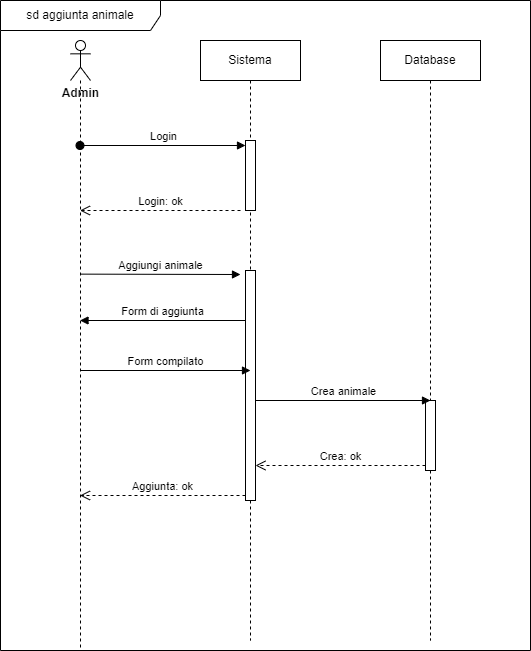

The diagram above was exported from draw.io. Its source (the exported page's mxGraphModel, read from the mxfile embedded in the PNG):
<mxGraphModel dx="1674" dy="768" grid="1" gridSize="10" guides="1" tooltips="1" connect="1" arrows="1" fold="1" page="1" pageScale="1" pageWidth="827" pageHeight="1169" math="0" shadow="0">
  <root>
    <mxCell id="0" />
    <mxCell id="1" parent="0" />
    <mxCell id="CFHdwmxZ0XiZJG4tB871-1" value="" style="shape=umlLifeline;perimeter=lifelinePerimeter;whiteSpace=wrap;html=1;container=1;dropTarget=0;collapsible=0;recursiveResize=0;outlineConnect=0;portConstraint=eastwest;newEdgeStyle={&quot;curved&quot;:0,&quot;rounded&quot;:0};participant=umlActor;" vertex="1" parent="1">
      <mxGeometry x="110" y="120" width="20" height="610" as="geometry" />
    </mxCell>
    <mxCell id="CFHdwmxZ0XiZJG4tB871-2" value="Sistema" style="shape=umlLifeline;perimeter=lifelinePerimeter;whiteSpace=wrap;html=1;container=1;dropTarget=0;collapsible=0;recursiveResize=0;outlineConnect=0;portConstraint=eastwest;newEdgeStyle={&quot;curved&quot;:0,&quot;rounded&quot;:0};" vertex="1" parent="1">
      <mxGeometry x="240" y="120" width="100" height="600" as="geometry" />
    </mxCell>
    <mxCell id="CFHdwmxZ0XiZJG4tB871-4" value="" style="html=1;points=[[0,0,0,0,5],[0,1,0,0,-5],[1,0,0,0,5],[1,1,0,0,-5]];perimeter=orthogonalPerimeter;outlineConnect=0;targetShapes=umlLifeline;portConstraint=eastwest;newEdgeStyle={&quot;curved&quot;:0,&quot;rounded&quot;:0};" vertex="1" parent="CFHdwmxZ0XiZJG4tB871-2">
      <mxGeometry x="45" y="100" width="10" height="70" as="geometry" />
    </mxCell>
    <mxCell id="CFHdwmxZ0XiZJG4tB871-9" value="" style="html=1;points=[[0,0,0,0,5],[0,1,0,0,-5],[1,0,0,0,5],[1,1,0,0,-5]];perimeter=orthogonalPerimeter;outlineConnect=0;targetShapes=umlLifeline;portConstraint=eastwest;newEdgeStyle={&quot;curved&quot;:0,&quot;rounded&quot;:0};" vertex="1" parent="CFHdwmxZ0XiZJG4tB871-2">
      <mxGeometry x="45" y="230" width="10" height="230" as="geometry" />
    </mxCell>
    <mxCell id="CFHdwmxZ0XiZJG4tB871-3" value="Database" style="shape=umlLifeline;perimeter=lifelinePerimeter;whiteSpace=wrap;html=1;container=1;dropTarget=0;collapsible=0;recursiveResize=0;outlineConnect=0;portConstraint=eastwest;newEdgeStyle={&quot;curved&quot;:0,&quot;rounded&quot;:0};" vertex="1" parent="1">
      <mxGeometry x="420" y="120" width="100" height="600" as="geometry" />
    </mxCell>
    <mxCell id="CFHdwmxZ0XiZJG4tB871-13" value="" style="html=1;points=[[0,0,0,0,5],[0,1,0,0,-5],[1,0,0,0,5],[1,1,0,0,-5]];perimeter=orthogonalPerimeter;outlineConnect=0;targetShapes=umlLifeline;portConstraint=eastwest;newEdgeStyle={&quot;curved&quot;:0,&quot;rounded&quot;:0};" vertex="1" parent="CFHdwmxZ0XiZJG4tB871-3">
      <mxGeometry x="45" y="360" width="10" height="70" as="geometry" />
    </mxCell>
    <mxCell id="CFHdwmxZ0XiZJG4tB871-5" value="Login" style="html=1;verticalAlign=bottom;startArrow=oval;endArrow=block;startSize=8;curved=0;rounded=0;entryX=0;entryY=0;entryDx=0;entryDy=5;" edge="1" target="CFHdwmxZ0XiZJG4tB871-4" parent="1" source="CFHdwmxZ0XiZJG4tB871-1">
      <mxGeometry relative="1" as="geometry">
        <mxPoint x="215" y="225" as="sourcePoint" />
      </mxGeometry>
    </mxCell>
    <mxCell id="CFHdwmxZ0XiZJG4tB871-7" value="Login: ok" style="html=1;verticalAlign=bottom;endArrow=open;dashed=1;endSize=8;curved=0;rounded=0;" edge="1" parent="1" target="CFHdwmxZ0XiZJG4tB871-1">
      <mxGeometry relative="1" as="geometry">
        <mxPoint x="280" y="290" as="sourcePoint" />
        <mxPoint x="210" y="290" as="targetPoint" />
      </mxGeometry>
    </mxCell>
    <mxCell id="CFHdwmxZ0XiZJG4tB871-8" value="Aggiungi animale" style="html=1;verticalAlign=bottom;endArrow=block;curved=0;rounded=0;exitX=0.5;exitY=0.383;exitDx=0;exitDy=0;exitPerimeter=0;" edge="1" parent="1" source="CFHdwmxZ0XiZJG4tB871-1">
      <mxGeometry width="80" relative="1" as="geometry">
        <mxPoint x="130" y="350" as="sourcePoint" />
        <mxPoint x="280" y="354" as="targetPoint" />
      </mxGeometry>
    </mxCell>
    <mxCell id="CFHdwmxZ0XiZJG4tB871-10" value="Form di aggiunta" style="html=1;verticalAlign=bottom;endArrow=block;curved=0;rounded=0;" edge="1" parent="1">
      <mxGeometry width="80" relative="1" as="geometry">
        <mxPoint x="285" y="400" as="sourcePoint" />
        <mxPoint x="119.5" y="400" as="targetPoint" />
      </mxGeometry>
    </mxCell>
    <mxCell id="CFHdwmxZ0XiZJG4tB871-11" value="Form compilato" style="html=1;verticalAlign=bottom;endArrow=block;curved=0;rounded=0;exitX=0.5;exitY=0.383;exitDx=0;exitDy=0;exitPerimeter=0;" edge="1" parent="1">
      <mxGeometry width="80" relative="1" as="geometry">
        <mxPoint x="120" y="450" as="sourcePoint" />
        <mxPoint x="290" y="450" as="targetPoint" />
      </mxGeometry>
    </mxCell>
    <mxCell id="CFHdwmxZ0XiZJG4tB871-12" value="Crea animale" style="html=1;verticalAlign=bottom;endArrow=block;curved=0;rounded=0;" edge="1" parent="1" source="CFHdwmxZ0XiZJG4tB871-9">
      <mxGeometry width="80" relative="1" as="geometry">
        <mxPoint x="300" y="480" as="sourcePoint" />
        <mxPoint x="470" y="480" as="targetPoint" />
      </mxGeometry>
    </mxCell>
    <mxCell id="CFHdwmxZ0XiZJG4tB871-14" value="Crea: ok" style="html=1;verticalAlign=bottom;endArrow=open;dashed=1;endSize=8;curved=0;rounded=0;exitX=0;exitY=1;exitDx=0;exitDy=-5;exitPerimeter=0;" edge="1" parent="1" source="CFHdwmxZ0XiZJG4tB871-13" target="CFHdwmxZ0XiZJG4tB871-9">
      <mxGeometry relative="1" as="geometry">
        <mxPoint x="460" y="550" as="sourcePoint" />
        <mxPoint x="300" y="550" as="targetPoint" />
      </mxGeometry>
    </mxCell>
    <mxCell id="CFHdwmxZ0XiZJG4tB871-15" value="Aggiunta: ok" style="html=1;verticalAlign=bottom;endArrow=open;dashed=1;endSize=8;curved=0;rounded=0;exitX=0;exitY=1;exitDx=0;exitDy=-5;exitPerimeter=0;" edge="1" parent="1" source="CFHdwmxZ0XiZJG4tB871-9" target="CFHdwmxZ0XiZJG4tB871-1">
      <mxGeometry relative="1" as="geometry">
        <mxPoint x="280" y="570" as="sourcePoint" />
        <mxPoint x="110" y="570" as="targetPoint" />
      </mxGeometry>
    </mxCell>
    <mxCell id="CFHdwmxZ0XiZJG4tB871-17" value="sd aggiunta animale" style="shape=umlFrame;whiteSpace=wrap;html=1;pointerEvents=0;width=160;height=30;" vertex="1" parent="1">
      <mxGeometry x="40" y="80" width="530" height="650" as="geometry" />
    </mxCell>
    <mxCell id="CFHdwmxZ0XiZJG4tB871-18" value="Admin" style="text;align=center;fontStyle=1;verticalAlign=middle;spacingLeft=3;spacingRight=3;strokeColor=none;rotatable=0;points=[[0,0.5],[1,0.5]];portConstraint=eastwest;html=1;" vertex="1" parent="1">
      <mxGeometry x="80" y="160" width="80" height="26" as="geometry" />
    </mxCell>
  </root>
</mxGraphModel>